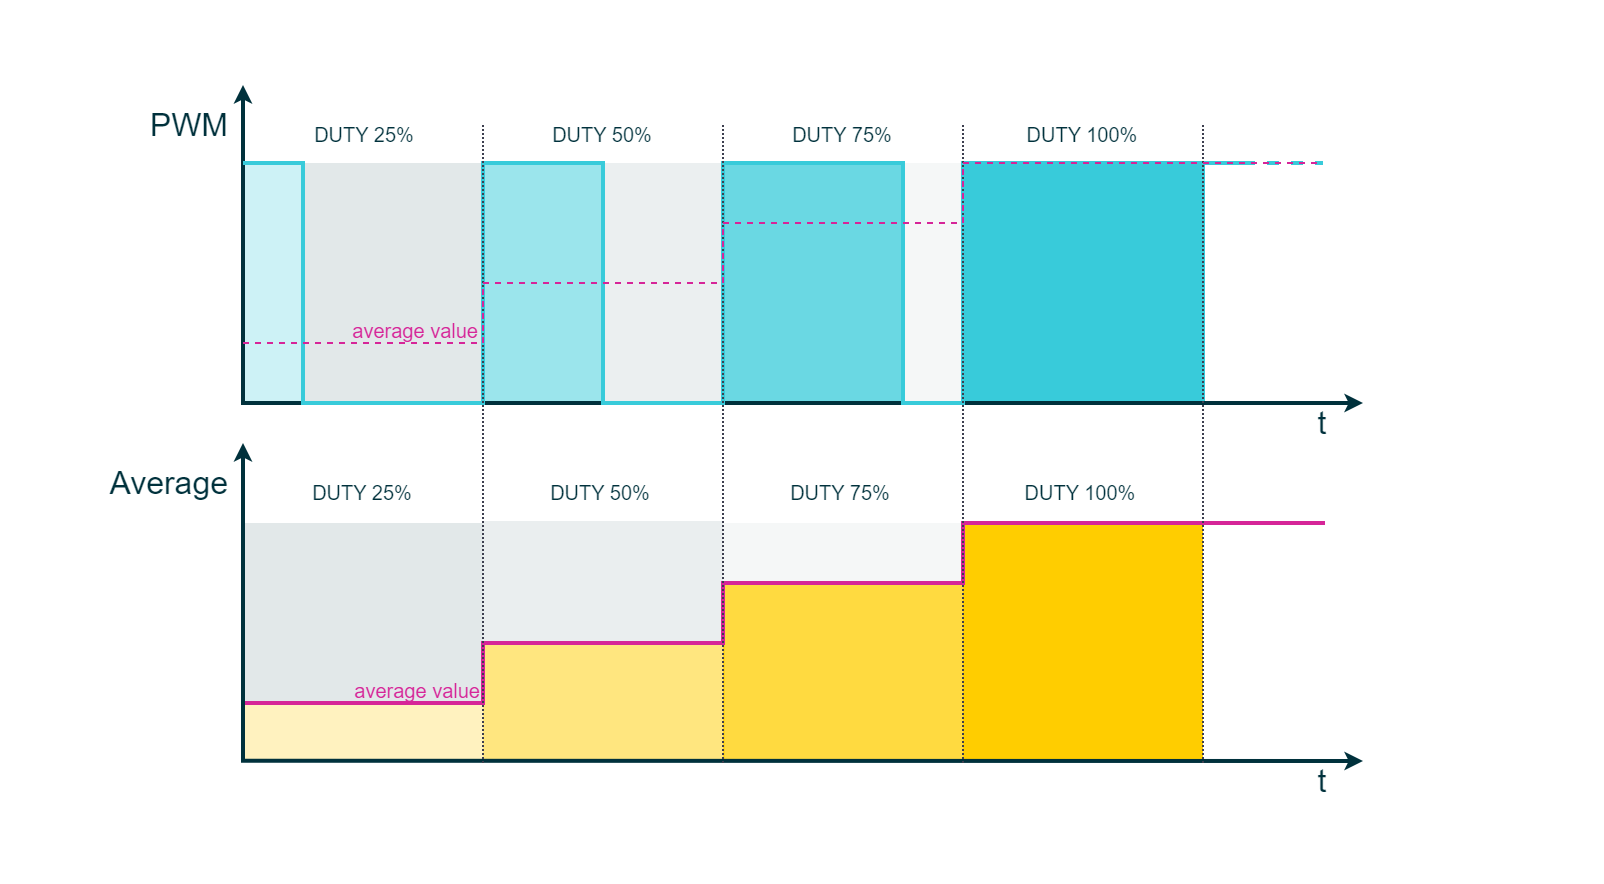

The diagram above was exported from draw.io. Its source (the exported page's mxGraphModel, read from the mxfile embedded in the PNG):
<mxGraphModel dx="1650" dy="1441" grid="1" gridSize="10" guides="1" tooltips="1" connect="1" arrows="1" fold="1" page="1" pageScale="1" pageWidth="827" pageHeight="1169" background="#ffffff" math="0" shadow="0">
  <root>
    <mxCell id="0" />
    <mxCell id="1" parent="0" />
    <mxCell id="XqkZypyJGBftiNHGuoPD-286" value="" style="rounded=0;whiteSpace=wrap;html=1;strokeColor=none;strokeWidth=2;fontFamily=Arial;fontSize=20;fontColor=#FFFFFF;fillColor=#FFFFFF;opacity=0;" vertex="1" parent="1">
      <mxGeometry width="800" height="440" as="geometry" />
    </mxCell>
    <mxCell id="cpCGPVm_X-LOrJZy1_EK-337" value="&lt;font&gt;DUTY 75%&lt;/font&gt;" style="rounded=0;whiteSpace=wrap;html=1;fontFamily=Arial;fontSize=10;fontColor=#00313C;strokeColor=none;strokeWidth=2;fillColor=none;" parent="1" vertex="1">
      <mxGeometry x="360" y="61" width="120" height="10" as="geometry" />
    </mxCell>
    <mxCell id="cpCGPVm_X-LOrJZy1_EK-338" value="&lt;font&gt;DUTY 100%&lt;/font&gt;" style="rounded=0;whiteSpace=wrap;html=1;fontFamily=Arial;fontSize=10;fontColor=#00313C;strokeColor=none;strokeWidth=2;fillColor=none;" parent="1" vertex="1">
      <mxGeometry x="480" y="61" width="120" height="10" as="geometry" />
    </mxCell>
    <mxCell id="cpCGPVm_X-LOrJZy1_EK-339" value="" style="rounded=0;whiteSpace=wrap;html=1;fontFamily=Arial;fontSize=10;fontColor=#FFFFFF;strokeColor=none;strokeWidth=2;fillColor=#FFCD00;opacity=25;shadow=0;" parent="1" vertex="1">
      <mxGeometry x="120" y="349" width="120" height="30" as="geometry" />
    </mxCell>
    <mxCell id="cpCGPVm_X-LOrJZy1_EK-340" value="" style="rounded=0;whiteSpace=wrap;html=1;fontFamily=Arial;fontSize=10;fontColor=#FFFFFF;strokeColor=none;strokeWidth=2;fillColor=#FFCD00;opacity=50;shadow=0;" parent="1" vertex="1">
      <mxGeometry x="240" y="319" width="121" height="60" as="geometry" />
    </mxCell>
    <mxCell id="cpCGPVm_X-LOrJZy1_EK-341" value="" style="rounded=0;whiteSpace=wrap;html=1;fontFamily=Arial;fontSize=10;fontColor=#FFFFFF;strokeColor=none;strokeWidth=2;fillColor=#FFCD00;opacity=75;shadow=0;" parent="1" vertex="1">
      <mxGeometry x="360" y="289" width="120" height="90" as="geometry" />
    </mxCell>
    <mxCell id="cpCGPVm_X-LOrJZy1_EK-342" value="" style="rounded=0;whiteSpace=wrap;html=1;fontFamily=Arial;fontSize=10;fontColor=#FFFFFF;strokeColor=none;strokeWidth=2;fillColor=#FFCD00;shadow=0;" parent="1" vertex="1">
      <mxGeometry x="480" y="259" width="120" height="120" as="geometry" />
    </mxCell>
    <mxCell id="cpCGPVm_X-LOrJZy1_EK-360" value="" style="rounded=0;whiteSpace=wrap;html=1;fontFamily=Arial;fontSize=10;fontColor=#FFFFFF;strokeColor=#38CBDA;strokeWidth=2;fillColor=#38CBDA;opacity=25;" parent="1" vertex="1">
      <mxGeometry x="120" y="80" width="30" height="120" as="geometry" />
    </mxCell>
    <mxCell id="cpCGPVm_X-LOrJZy1_EK-361" value="" style="rounded=0;whiteSpace=wrap;html=1;fontFamily=Arial;fontSize=10;fontColor=#FFFFFF;strokeColor=#38CBDA;strokeWidth=2;fillColor=#38CBDA;opacity=50;" parent="1" vertex="1">
      <mxGeometry x="240" y="80" width="60" height="120" as="geometry" />
    </mxCell>
    <mxCell id="cpCGPVm_X-LOrJZy1_EK-362" value="" style="rounded=0;whiteSpace=wrap;html=1;fontFamily=Arial;fontSize=10;fontColor=#FFFFFF;strokeColor=#38CBDA;strokeWidth=2;fillColor=#38CBDA;opacity=75;" parent="1" vertex="1">
      <mxGeometry x="360" y="80" width="90" height="120" as="geometry" />
    </mxCell>
    <mxCell id="cpCGPVm_X-LOrJZy1_EK-363" value="" style="rounded=0;whiteSpace=wrap;html=1;fontFamily=Arial;fontSize=10;fontColor=#FFFFFF;strokeColor=#38CBDA;strokeWidth=2;fillColor=#38CBDA;" parent="1" vertex="1">
      <mxGeometry x="480" y="80" width="120" height="120" as="geometry" />
    </mxCell>
    <mxCell id="cpCGPVm_X-LOrJZy1_EK-369" value="" style="rounded=0;whiteSpace=wrap;html=1;fontFamily=Arial;fontSize=10;fontColor=#FFFFFF;strokeColor=none;strokeWidth=2;fillColor=#D8E0E1;opacity=25;" parent="1" vertex="1">
      <mxGeometry x="450" y="80" width="30" height="120" as="geometry" />
    </mxCell>
    <mxCell id="cpCGPVm_X-LOrJZy1_EK-368" value="" style="rounded=0;whiteSpace=wrap;html=1;fontFamily=Arial;fontSize=10;fontColor=#FFFFFF;strokeColor=none;strokeWidth=2;fillColor=#D8E0E1;opacity=50;" parent="1" vertex="1">
      <mxGeometry x="300" y="80" width="60" height="120" as="geometry" />
    </mxCell>
    <mxCell id="cpCGPVm_X-LOrJZy1_EK-364" value="" style="rounded=0;whiteSpace=wrap;html=1;fontFamily=Arial;fontSize=10;fontColor=#FFFFFF;strokeColor=none;strokeWidth=2;fillColor=#D8E0E1;opacity=75;" parent="1" vertex="1">
      <mxGeometry x="150" y="80" width="90" height="120" as="geometry" />
    </mxCell>
    <mxCell id="cpCGPVm_X-LOrJZy1_EK-365" value="" style="rounded=0;whiteSpace=wrap;html=1;fontFamily=Arial;fontSize=10;fontColor=#FFFFFF;strokeColor=none;strokeWidth=2;fillColor=#D8E0E1;opacity=75;" parent="1" vertex="1">
      <mxGeometry x="121" y="260" width="119" height="89" as="geometry" />
    </mxCell>
    <mxCell id="cpCGPVm_X-LOrJZy1_EK-366" value="" style="rounded=0;whiteSpace=wrap;html=1;fontFamily=Arial;fontSize=10;fontColor=#FFFFFF;strokeColor=none;strokeWidth=2;fillColor=#D8E0E1;opacity=55;" parent="1" vertex="1">
      <mxGeometry x="240" y="259" width="120" height="61" as="geometry" />
    </mxCell>
    <mxCell id="cpCGPVm_X-LOrJZy1_EK-367" value="" style="rounded=0;whiteSpace=wrap;html=1;fontFamily=Arial;fontSize=10;fontColor=#FFFFFF;strokeColor=none;strokeWidth=2;fillColor=#D8E0E1;opacity=25;" parent="1" vertex="1">
      <mxGeometry x="360" y="260" width="120" height="30" as="geometry" />
    </mxCell>
    <mxCell id="cpCGPVm_X-LOrJZy1_EK-335" value="&lt;font&gt;DUTY 25%&lt;/font&gt;" style="rounded=0;whiteSpace=wrap;html=1;fontFamily=Arial;fontSize=10;fontColor=#00313C;strokeColor=none;strokeWidth=2;fillColor=none;" parent="1" vertex="1">
      <mxGeometry x="121" y="61" width="120" height="10" as="geometry" />
    </mxCell>
    <mxCell id="cpCGPVm_X-LOrJZy1_EK-336" value="&lt;font&gt;DUTY 50%&lt;/font&gt;" style="rounded=0;whiteSpace=wrap;html=1;fontFamily=Arial;fontSize=10;fontColor=#00313C;strokeColor=none;strokeWidth=2;fillColor=none;" parent="1" vertex="1">
      <mxGeometry x="240" y="61" width="120" height="10" as="geometry" />
    </mxCell>
    <mxCell id="5EJCvmvCf3_LXUQeJfm_-308" value="" style="endArrow=classic;html=1;strokeColor=#00313C;fontSize=10;fontColor=#101820;align=right;verticalAlign=bottom;endSize=3;startSize=3;strokeWidth=2;rounded=0;startArrow=classic;startFill=1;fontFamily=Arial;fillColor=#00313C;" parent="1" edge="1">
      <mxGeometry x="0.925" y="40" width="50" height="50" relative="1" as="geometry">
        <mxPoint x="680" y="200" as="sourcePoint" />
        <mxPoint x="120" y="41.002857142857124" as="targetPoint" />
        <mxPoint x="1" as="offset" />
        <Array as="points">
          <mxPoint x="120" y="200" />
        </Array>
      </mxGeometry>
    </mxCell>
    <mxCell id="271" value="" style="endArrow=none;html=1;labelBackgroundColor=none;strokeColor=#38CBDA;strokeWidth=2;fontSize=12;fontColor=#c00e04;align=center;dashed=1;fillColor=#38CBDA;fontFamily=Arial;" parent="1" edge="1">
      <mxGeometry width="50" height="50" relative="1" as="geometry">
        <mxPoint x="620" y="80" as="sourcePoint" />
        <mxPoint x="660" y="80" as="targetPoint" />
      </mxGeometry>
    </mxCell>
    <mxCell id="kAfWetVsZga8apViCrW7-307" value="&lt;font color=&quot;#00313c&quot;&gt;PWM&lt;/font&gt;" style="rounded=0;whiteSpace=wrap;html=1;strokeColor=none;strokeWidth=2;fillColor=none;fontFamily=Arial;fontSize=16;fontColor=#3D3F4F;align=right;" parent="1" vertex="1">
      <mxGeometry x="50" y="51" width="65" height="20" as="geometry" />
    </mxCell>
    <mxCell id="kAfWetVsZga8apViCrW7-309" value="&lt;font color=&quot;#00313c&quot;&gt;t&lt;/font&gt;" style="rounded=0;whiteSpace=wrap;html=1;strokeColor=none;strokeWidth=2;fillColor=none;fontFamily=Arial;fontSize=16;fontColor=#3D3F4F;" parent="1" vertex="1">
      <mxGeometry x="640" y="200" width="40" height="20" as="geometry" />
    </mxCell>
    <mxCell id="260" value="" style="endArrow=none;html=1;labelBackgroundColor=none;strokeColor=#38CBDA;strokeWidth=2;fontSize=12;fontColor=#c00e04;align=center;fillColor=#38CBDA;rounded=0;fontFamily=Arial;" parent="1" edge="1">
      <mxGeometry width="50" height="50" relative="1" as="geometry">
        <mxPoint x="620" y="80" as="sourcePoint" />
        <mxPoint x="120" y="80" as="targetPoint" />
        <Array as="points">
          <mxPoint x="480" y="80" />
          <mxPoint x="480" y="200" />
          <mxPoint x="450" y="200" />
          <mxPoint x="450" y="80" />
          <mxPoint x="360" y="80" />
          <mxPoint x="360" y="200" />
          <mxPoint x="300" y="200" />
          <mxPoint x="300" y="80" />
          <mxPoint x="240" y="80" />
          <mxPoint x="240" y="200" />
          <mxPoint x="150" y="200" />
          <mxPoint x="150" y="80" />
        </Array>
      </mxGeometry>
    </mxCell>
    <mxCell id="cpCGPVm_X-LOrJZy1_EK-343" value="" style="endArrow=classic;html=1;strokeColor=#00313C;fontSize=10;fontColor=#101820;align=right;verticalAlign=bottom;endSize=3;startSize=3;strokeWidth=2;rounded=0;startArrow=classic;startFill=1;fontFamily=Arial;fillColor=#00313C;" parent="1" edge="1">
      <mxGeometry x="0.925" y="40" width="50" height="50" relative="1" as="geometry">
        <mxPoint x="680" y="379" as="sourcePoint" />
        <mxPoint x="120" y="220.00285714285712" as="targetPoint" />
        <mxPoint x="1" as="offset" />
        <Array as="points">
          <mxPoint x="120" y="378.86" />
        </Array>
      </mxGeometry>
    </mxCell>
    <mxCell id="cpCGPVm_X-LOrJZy1_EK-345" value="&lt;font color=&quot;#00313c&quot;&gt;Average&lt;/font&gt;" style="rounded=0;whiteSpace=wrap;html=1;strokeColor=none;strokeWidth=2;fillColor=none;fontFamily=Arial;fontSize=16;fontColor=#3D3F4F;align=right;" parent="1" vertex="1">
      <mxGeometry x="50" y="230" width="65" height="20" as="geometry" />
    </mxCell>
    <mxCell id="cpCGPVm_X-LOrJZy1_EK-346" value="&lt;font color=&quot;#00313c&quot;&gt;t&lt;/font&gt;" style="rounded=0;whiteSpace=wrap;html=1;strokeColor=none;strokeWidth=2;fillColor=none;fontFamily=Arial;fontSize=16;fontColor=#3D3F4F;" parent="1" vertex="1">
      <mxGeometry x="640" y="379" width="40" height="20" as="geometry" />
    </mxCell>
    <mxCell id="cpCGPVm_X-LOrJZy1_EK-351" value="&lt;font color=&quot;#d62598&quot;&gt;average value&lt;/font&gt;" style="rounded=0;whiteSpace=wrap;html=1;fontFamily=Arial;fontSize=10;fontColor=#8637BA;strokeColor=none;strokeWidth=2;fillColor=none;align=right;" parent="1" vertex="1">
      <mxGeometry x="121" y="339" width="120" height="10" as="geometry" />
    </mxCell>
    <mxCell id="cpCGPVm_X-LOrJZy1_EK-358" value="&lt;font color=&quot;#d62598&quot;&gt;average value&lt;/font&gt;" style="rounded=0;whiteSpace=wrap;html=1;fontFamily=Arial;fontSize=10;fontColor=#8637BA;strokeColor=none;strokeWidth=2;fillColor=none;align=right;" parent="1" vertex="1">
      <mxGeometry x="120" y="159" width="120" height="10" as="geometry" />
    </mxCell>
    <mxCell id="cpCGPVm_X-LOrJZy1_EK-353" value="" style="endArrow=none;html=1;strokeWidth=2;rounded=0;fontFamily=Arial;fontSize=20;fontColor=#101820;fillColor=#D62598;strokeColor=#D62598;" parent="1" edge="1">
      <mxGeometry width="50" height="50" relative="1" as="geometry">
        <mxPoint x="121" y="350" as="sourcePoint" />
        <mxPoint x="661" y="260" as="targetPoint" />
        <Array as="points">
          <mxPoint x="240" y="350" />
          <mxPoint x="240" y="320" />
          <mxPoint x="360" y="320" />
          <mxPoint x="360" y="290" />
          <mxPoint x="480" y="290" />
          <mxPoint x="480" y="260" />
        </Array>
      </mxGeometry>
    </mxCell>
    <mxCell id="cpCGPVm_X-LOrJZy1_EK-372" value="&lt;font&gt;DUTY 25%&lt;/font&gt;" style="rounded=0;whiteSpace=wrap;html=1;fontFamily=Arial;fontSize=10;fontColor=#00313C;strokeColor=none;strokeWidth=2;fillColor=none;" parent="1" vertex="1">
      <mxGeometry x="120" y="240" width="120" height="10" as="geometry" />
    </mxCell>
    <mxCell id="cpCGPVm_X-LOrJZy1_EK-373" value="&lt;font&gt;DUTY 50%&lt;/font&gt;" style="rounded=0;whiteSpace=wrap;html=1;fontFamily=Arial;fontSize=10;fontColor=#00313C;strokeColor=none;strokeWidth=2;fillColor=none;" parent="1" vertex="1">
      <mxGeometry x="239" y="240" width="120" height="10" as="geometry" />
    </mxCell>
    <mxCell id="cpCGPVm_X-LOrJZy1_EK-374" value="&lt;font&gt;DUTY 75%&lt;/font&gt;" style="rounded=0;whiteSpace=wrap;html=1;fontFamily=Arial;fontSize=10;fontColor=#00313C;strokeColor=none;strokeWidth=2;fillColor=none;" parent="1" vertex="1">
      <mxGeometry x="359" y="240" width="120" height="10" as="geometry" />
    </mxCell>
    <mxCell id="cpCGPVm_X-LOrJZy1_EK-375" value="&lt;font&gt;DUTY 100%&lt;/font&gt;" style="rounded=0;whiteSpace=wrap;html=1;fontFamily=Arial;fontSize=10;fontColor=#00313C;strokeColor=none;strokeWidth=2;fillColor=none;" parent="1" vertex="1">
      <mxGeometry x="479" y="240" width="120" height="10" as="geometry" />
    </mxCell>
    <mxCell id="cpCGPVm_X-LOrJZy1_EK-306" value="" style="endArrow=none;dashed=1;html=1;dashPattern=1 1;strokeWidth=1;rounded=0;fontFamily=Arial;fontSize=20;fontColor=#101820;fillColor=#3D3F4F;strokeColor=#3D3F4F;" parent="1" edge="1">
      <mxGeometry width="50" height="50" relative="1" as="geometry">
        <mxPoint x="240" y="380" as="sourcePoint" />
        <mxPoint x="240" y="60" as="targetPoint" />
      </mxGeometry>
    </mxCell>
    <mxCell id="cpCGPVm_X-LOrJZy1_EK-307" value="" style="endArrow=none;dashed=1;html=1;dashPattern=1 1;strokeWidth=1;rounded=0;fontFamily=Arial;fontSize=20;fontColor=#101820;fillColor=#3D3F4F;strokeColor=#3D3F4F;" parent="1" edge="1">
      <mxGeometry width="50" height="50" relative="1" as="geometry">
        <mxPoint x="360" y="380" as="sourcePoint" />
        <mxPoint x="360" y="60" as="targetPoint" />
      </mxGeometry>
    </mxCell>
    <mxCell id="cpCGPVm_X-LOrJZy1_EK-308" value="" style="endArrow=none;dashed=1;html=1;dashPattern=1 1;strokeWidth=1;rounded=0;fontFamily=Arial;fontSize=20;fontColor=#101820;fillColor=#3D3F4F;strokeColor=#3D3F4F;" parent="1" edge="1">
      <mxGeometry width="50" height="50" relative="1" as="geometry">
        <mxPoint x="480" y="380" as="sourcePoint" />
        <mxPoint x="480" y="60" as="targetPoint" />
      </mxGeometry>
    </mxCell>
    <mxCell id="cpCGPVm_X-LOrJZy1_EK-309" value="" style="endArrow=none;dashed=1;html=1;dashPattern=1 1;strokeWidth=1;rounded=0;fontFamily=Arial;fontSize=20;fontColor=#101820;fillColor=#3D3F4F;strokeColor=#3D3F4F;" parent="1" edge="1">
      <mxGeometry width="50" height="50" relative="1" as="geometry">
        <mxPoint x="600" y="380" as="sourcePoint" />
        <mxPoint x="600" y="60" as="targetPoint" />
      </mxGeometry>
    </mxCell>
    <mxCell id="cpCGPVm_X-LOrJZy1_EK-359" value="" style="endArrow=none;dashed=1;html=1;strokeWidth=1;rounded=0;fontFamily=Arial;fontSize=20;fontColor=#101820;fillColor=#D62598;strokeColor=#D62598;" parent="1" edge="1">
      <mxGeometry width="50" height="50" relative="1" as="geometry">
        <mxPoint x="120" y="170" as="sourcePoint" />
        <mxPoint x="660" y="80" as="targetPoint" />
        <Array as="points">
          <mxPoint x="240" y="170" />
          <mxPoint x="240" y="140" />
          <mxPoint x="360" y="140" />
          <mxPoint x="360" y="110" />
          <mxPoint x="480" y="110" />
          <mxPoint x="480" y="80" />
        </Array>
      </mxGeometry>
    </mxCell>
  </root>
</mxGraphModel>